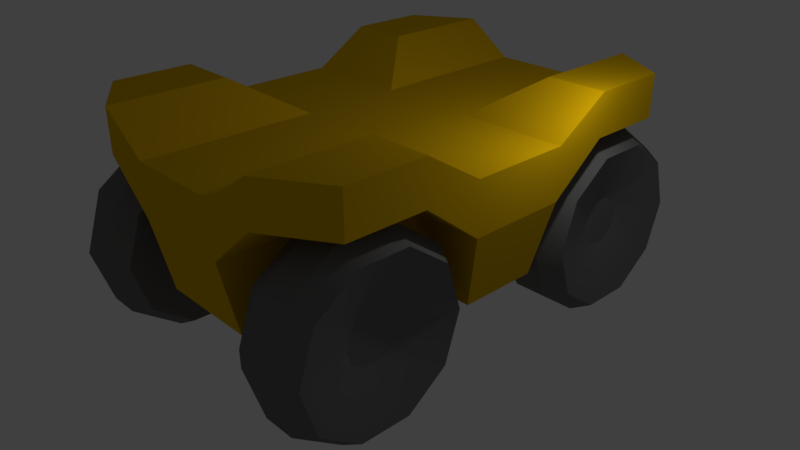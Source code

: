 # Source: collector-vehicle.blend  (saved by Blender 2.79.0; exported with 4.5.12 LTS)
import bpy
from mathutils import Matrix  # noqa: F401  (used for matrix-valued properties, if any)

bpy.ops.wm.read_factory_settings(use_empty=True)
scene = bpy.context.scene
scene.name = 'Scene'

# ---- collections
col_collection_1 = bpy.data.collections.new('Collection 1'); scene.collection.children.link(col_collection_1)

# ---- materials (node trees are filled in below, after node groups)
mat_material = bpy.data.materials.new('Material')
mat_material.alpha_threshold = 0.0
mat_material.use_transparent_shadow = False
mat_material.diffuse_color = (0.8, 0.4784, 0.002637, 1.0)
mat_material.roughness = 0.5
mat_material.line_color = (0.0, 0.0, 0.0, 1.0)
mat_rubber = bpy.data.materials.new('Rubber')
mat_rubber.alpha_threshold = 0.0
mat_rubber.use_transparent_shadow = False
mat_rubber.diffuse_color = (0.1734, 0.1734, 0.1734, 1.0)
mat_rubber.roughness = 0.5

# ---- node groups
ng_auto_smooth = bpy.data.node_groups.new('Auto Smooth', 'GeometryNodeTree')
_s = ng_auto_smooth.interface.new_socket(name='Geometry', in_out='OUTPUT', socket_type='NodeSocketGeometry')
_s = ng_auto_smooth.interface.new_socket(name='Geometry', in_out='INPUT', socket_type='NodeSocketGeometry')
_s = ng_auto_smooth.interface.new_socket(name='Angle', in_out='INPUT', socket_type='NodeSocketFloat')
_s.subtype = 'ANGLE'
_s.min_value = 0.0
_s.max_value = 3.142
ng_auto_smooth.is_modifier = True
_N = ng_auto_smooth.nodes; _L = ng_auto_smooth.links
n0 = _N.new('NodeGroupOutput'); n0.name = 'Group Output'; n0.location = (480, -100)
n1 = _N.new('NodeGroupInput'); n1.name = 'Group Input'; n1.location = (-420, -300)
n2 = _N.new('NodeGroupInput'); n2.name = 'Group Input.001'; n2.location = (-60, -100)
n3 = _N.new('GeometryNodeSetShadeSmooth'); n3.name = 'Set Shade Smooth'; n3.location = (120, -100)
n3.domain = 'EDGE'
n4 = _N.new('GeometryNodeSetShadeSmooth'); n4.name = 'Set Shade Smooth.001'; n4.location = (300, -100)
n5 = _N.new('GeometryNodeInputMeshEdgeAngle'); n5.name = 'Edge Angle'; n5.location = (-420, -220)
n6 = _N.new('GeometryNodeInputEdgeSmooth'); n6.name = 'Is Edge Smooth'; n6.location = (-60, -160)
n7 = _N.new('GeometryNodeInputShadeSmooth'); n7.name = 'Is Face Smooth'; n7.location = (-240, -340)
n8 = _N.new('FunctionNodeBooleanMath'); n8.name = 'Boolean Math'; n8.location = (-60, -220)
n9 = _N.new('FunctionNodeCompare'); n9.name = 'Compare'; n9.location = (-240, -180)
n9.operation = 'LESS_EQUAL'
_L.new(n5.outputs[0], n9.inputs[0])
_L.new(n4.outputs[0], n0.inputs[0])
_L.new(n1.outputs[1], n9.inputs[1])
_L.new(n9.outputs[0], n8.inputs[0])
_L.new(n7.outputs[0], n8.inputs[1])
_L.new(n2.outputs[0], n3.inputs[0])
_L.new(n6.outputs[0], n3.inputs[1])
_L.new(n3.outputs[0], n4.inputs[0])
_L.new(n8.outputs[0], n3.inputs[2])
n0.is_active_output = True

# ---- material node trees

# ---- world
world_world = bpy.data.worlds.new('World'); scene.world = world_world
world_world.color = (0.05088, 0.05088, 0.05088)
world_world.use_sun_shadow = False
world_world.sun_shadow_jitter_overblur = 0.0
world_world.cycles.sampling_method = 'MANUAL'

# ---- cameras
cam_camera = bpy.data.cameras.new('Camera')
cam_camera.clip_end = 100.0
cam_camera.lens = 35.0
cam_camera.sensor_width = 32.0
cam_camera.sensor_height = 18.0
cam_camera.ortho_scale = 7.314
cam_camera.dof.focus_distance = 0.0
cam_camera.dof.aperture_fstop = 128.0

# ---- lights
light_lamp = bpy.data.lights.new('Lamp', 'POINT')
light_lamp.transmission_factor = 0.0
light_lamp.cutoff_distance = 30.0
light_lamp.energy = 100.0
light_lamp.shadow_buffer_clip_start = 1.001
light_lamp.shadow_soft_size = 0.1
light_lamp.shadow_maximum_resolution = 0.006
light_lamp.use_absolute_resolution = True

# ---- meshes
me_cube = bpy.data.meshes.new('Cube')
me_cube.from_pydata([(1.009, 1.014, -0.9976), (1.009, 0.02714, -0.9976), (0.02134, 0.02714, -0.9976), (0.02134, 1.014, -0.9976), (1.009, 1.014, 0.04006), (1.009, 0.02714, 0.04006), (0.02134, 0.02714, 0.04006), (0.02134, 1.014, 0.04006), (1.009, 2.154, 0.05348), (1.009, 2.154, -0.9842), (0.02134, 2.154, -0.9842), (0.02134, 2.154, 0.05348), (2.002, 0.02714, 0.04006), (2.002, 0.02714, -0.9976), (2.002, 1.014, -0.9976), (2.002, 2.154, -0.1147), (2.002, 2.154, 0.7463), (2.002, 1.014, 0.04006), (1.009, 4.488, 0.05348), (1.009, 4.488, -0.9842), (2.002, 4.488, 0.7463), (2.002, 4.488, -0.1147), (0.02134, 4.488, -0.9842), (0.02134, 4.488, 0.05348), (3.199, 1.014, 0.04006), (3.199, 0.02714, 0.04006), (3.199, 0.02714, -0.9976), (3.199, 1.014, -0.9976), (3.199, 2.154, -0.1147), (3.199, 3.741, -0.1147), (3.199, 3.741, 0.7463), (3.199, 2.154, 0.7463), (1.009, 0.8034, -2.475), (0.02134, 0.8088, -2.475), (1.009, 0.03061, -2.475), (0.02134, 0.03061, -2.475), (0.02134, 2.158, -2.461), (1.009, 2.158, -2.461), (2.002, 0.03061, -2.475), (2.002, 0.8034, -2.475), (1.009, 4.148, -2.461), (0.02134, 4.148, -2.461), (2.865, 0.03061, -2.475), (2.865, 0.8034, -2.475)], [], [(18, 19, 22, 23), (4, 7, 6, 5), (4, 8, 11, 7), (5, 12, 17, 4), (9, 15, 14, 0), (4, 17, 16, 8), (19, 9, 37, 40), (8, 18, 23, 11), (18, 20, 21, 19), (16, 20, 18, 8), (9, 19, 21, 15), (27, 24, 25, 26), (12, 25, 24, 17), (22, 19, 40, 41), (27, 28, 31, 24), (15, 28, 27, 14), (17, 24, 31, 16), (28, 29, 30, 31), (21, 29, 28, 15), (20, 30, 29, 21), (16, 31, 30, 20), (32, 34, 35, 33), (33, 36, 37, 32), (32, 39, 38, 34), (36, 41, 40, 37), (39, 43, 42, 38), (9, 0, 32, 37), (27, 26, 42, 43), (14, 27, 43, 39), (0, 14, 39, 32)])
_uv = me_cube.uv_layers.new(name='UVMap')
_uv.uv.foreach_set('vector', [0.8832, 0.2924, 0.8832, 0.1748, 0.9905, 0.1748, 0.9905, 0.2924, 0.2498, 0.4026, 0.3453, 0.3952, 0.3451, 0.5065, 0.2496, 0.5138, 0.2498, 0.4026, 0.2494, 0.2738, 0.3448, 0.2665, 0.3453, 0.3952, 0.2496, 0.5138, 0.1536, 0.5212, 0.1538, 0.4099, 0.2498, 0.4026, 0.003198, 0.8029, 0.1112, 0.8027, 0.1112, 0.9329, 0.003198, 0.9329, 0.2498, 0.4026, 0.1538, 0.4099, 0.1189, 0.2709, 0.2494, 0.2738, 0.6681, 0.948, 0.6671, 0.682, 0.8275, 0.6818, 0.8284, 0.9086, 0.2494, 0.2738, 0.2498, 0.01067, 0.3453, 0.003353, 0.3448, 0.2665, 0.8832, 0.2924, 0.7752, 0.3709, 0.7752, 0.2733, 0.8832, 0.1748, 0.1189, 0.2709, 0.1194, 0.007744, 0.2498, 0.01067, 0.2494, 0.2738, 0.003198, 0.8029, 0.003198, 0.5369, 0.1112, 0.5368, 0.1112, 0.8027, 0.498, 0.3609, 0.605, 0.3237, 0.6387, 0.4304, 0.5318, 0.4676, 0.1536, 0.5212, 0.03788, 0.5301, 0.03807, 0.4188, 0.1538, 0.4099, 0.9905, 0.1748, 0.8832, 0.1748, 0.8832, 0.003353, 0.9905, 0.003353, 0.498, 0.3609, 0.55, 0.2059, 0.6387, 0.175, 0.605, 0.3237, 0.1112, 0.8027, 0.2413, 0.8027, 0.2413, 0.9329, 0.1112, 0.9329, 0.1538, 0.4099, 0.03807, 0.4188, 0.003198, 0.2797, 0.1189, 0.2709, 0.55, 0.2059, 0.4957, 0.03423, 0.5844, 0.003353, 0.6387, 0.175, 0.1112, 0.5368, 0.2413, 0.6219, 0.2413, 0.8027, 0.1112, 0.8027, 0.7752, 0.3709, 0.6451, 0.3623, 0.6451, 0.2647, 0.7752, 0.2733, 0.1189, 0.2709, 0.003198, 0.2797, 0.003503, 0.1008, 0.1194, 0.007744, 0.459, 0.9086, 0.459, 0.9966, 0.3517, 0.9966, 0.3517, 0.908, 0.3517, 0.908, 0.3517, 0.7542, 0.459, 0.7542, 0.459, 0.9086, 0.459, 0.9086, 0.5669, 0.9086, 0.5669, 0.9966, 0.459, 0.9966, 0.3517, 0.7542, 0.3517, 0.5274, 0.459, 0.5274, 0.459, 0.7542, 0.5669, 0.9086, 0.6607, 0.9086, 0.6607, 0.9966, 0.5669, 0.9966, 0.6671, 0.682, 0.6681, 0.5521, 0.8284, 0.5274, 0.8275, 0.6818, 0.498, 0.3609, 0.5318, 0.4676, 0.3781, 0.5207, 0.3517, 0.4371, 0.8348, 0.6638, 0.8348, 0.5274, 0.9968, 0.5655, 0.9968, 0.6638, 0.8348, 0.7771, 0.8348, 0.6638, 0.9968, 0.6638, 0.9968, 0.7771])
me_cube.materials.append(mat_material)
me_cube.use_remesh_preserve_volume = False
me_cube.use_remesh_preserve_attributes = False
me_cube.use_mirror_vertex_groups = False
me_cube.update()
me_cylinder = bpy.data.meshes.new('Cylinder')
me_cylinder.from_pydata([(0.321, 1.889, 0.5644), (-0.321, 1.889, 0.5644), (0.321, 1.528, 1.674), (-0.321, 1.528, 1.674), (0.321, 0.5836, 2.361), (-0.321, 0.5836, 2.361), (0.321, -0.5836, 2.361), (-0.321, -0.5836, 2.361), (0.321, -1.528, 1.674), (-0.321, -1.528, 1.674), (0.321, -1.889, 0.5644), (-0.321, -1.889, 0.5644), (0.321, -1.528, -0.5457), (-0.321, -1.528, -0.5457), (0.321, -0.5836, -1.232), (-0.321, -0.5836, -1.232), (0.321, 0.5836, -1.232), (-0.321, 0.5836, -1.232), (0.321, 1.528, -0.5457), (-0.321, 1.528, -0.5457), (-0.7447, 1.328, 1.529), (-0.7447, 1.641, 0.5644), (-0.7447, 1.328, -0.4004), (-0.7447, 0.5072, -0.9967), (-0.7447, -0.5072, -0.9967), (-0.7447, -1.328, -0.4004), (-0.7447, -1.641, 0.5644), (-0.7447, -1.328, 1.529), (-0.7447, -0.5072, 2.125), (-0.7447, 0.5072, 2.125), (0.7447, 1.641, 0.5644), (0.7447, 1.328, 1.529), (0.7447, 0.5072, 2.125), (0.7447, -0.5072, 2.125), (0.7447, -1.328, 1.529), (0.7447, -1.641, 0.5644), (0.7447, -1.328, -0.4004), (0.7447, -0.5072, -0.9967), (0.7447, 0.5072, -0.9967), (0.7447, 1.328, -0.4004), (-0.4017, 0.3959, 0.852), (-0.4017, 0.4893, 0.5644), (-0.4017, 0.3959, 0.2768), (-0.4017, 0.1512, 0.09901), (-0.4017, -0.1512, 0.09901), (-0.4017, -0.3959, 0.2768), (-0.4017, -0.4893, 0.5644), (-0.4017, -0.3959, 0.852), (-0.4017, -0.1512, 1.03), (-0.4017, 0.1512, 1.03), (0.4017, 0.4893, 0.5644), (0.4017, 0.3959, 0.852), (0.4017, 0.1512, 1.03), (0.4017, -0.1512, 1.03), (0.4017, -0.3959, 0.852), (0.4017, -0.4893, 0.5644), (0.4017, -0.3959, 0.2768), (0.4017, -0.1512, 0.09901), (0.4017, 0.1512, 0.09901), (0.4017, 0.3959, 0.2768)], [], [(0, 1, 3, 2), (2, 3, 5, 4), (4, 5, 7, 6), (6, 7, 9, 8), (8, 9, 11, 10), (10, 11, 13, 12), (12, 13, 15, 14), (14, 15, 17, 16), (21, 41, 40, 20), (16, 17, 19, 18), (18, 19, 1, 0), (40, 41, 42, 43, 44, 45, 46, 47, 48, 49), (1, 21, 20, 3), (19, 22, 21, 1), (17, 23, 22, 19), (15, 24, 23, 17), (13, 25, 24, 15), (11, 26, 25, 13), (9, 27, 26, 11), (7, 28, 27, 9), (5, 29, 28, 7), (3, 20, 29, 5), (2, 31, 30, 0), (4, 32, 31, 2), (6, 33, 32, 4), (8, 34, 33, 6), (10, 35, 34, 8), (12, 36, 35, 10), (14, 37, 36, 12), (16, 38, 37, 14), (18, 39, 38, 16), (0, 30, 39, 18), (22, 42, 41, 21), (23, 43, 42, 22), (24, 44, 43, 23), (25, 45, 44, 24), (26, 46, 45, 25), (27, 47, 46, 26), (28, 48, 47, 27), (29, 49, 48, 28), (20, 40, 49, 29), (50, 51, 52, 53, 54, 55, 56, 57, 58, 59), (31, 51, 50, 30), (32, 52, 51, 31), (33, 53, 52, 32), (34, 54, 53, 33), (35, 55, 54, 34), (36, 56, 55, 35), (37, 57, 56, 36), (38, 58, 57, 37), (39, 59, 58, 38), (30, 50, 59, 39)])
me_cylinder.polygons.foreach_set('use_smooth', [True] * 52)
_k = set([(0, 2), (0, 18), (1, 3), (1, 19), (2, 4), (3, 5), (4, 6), (5, 7), (6, 8), (7, 9), (8, 10), (9, 11), (10, 12), (11, 13), (12, 14), (13, 15), (14, 16), (15, 17), (16, 18), (17, 19), (40, 41), (40, 49), (41, 42), (42, 43), (43, 44), (44, 45), (45, 46), (46, 47), (47, 48), (48, 49), (50, 51), (50, 59), (51, 52), (52, 53), (53, 54), (54, 55), (55, 56), (56, 57), (57, 58), (58, 59)])
me_cylinder.attributes.new('sharp_edge', 'BOOLEAN', 'EDGE').data.foreach_set('value', [ (min(e.vertices), max(e.vertices)) in _k for e in me_cylinder.edges])
me_cylinder.materials.append(mat_rubber)
me_cylinder.use_remesh_preserve_volume = False
me_cylinder.use_remesh_preserve_attributes = False
me_cylinder.use_mirror_vertex_groups = False
me_cylinder.update()

# ---- objects
ob_body = bpy.data.objects.new('Body', me_cube)
ob_wheel = bpy.data.objects.new('Wheel', me_cylinder)
ob_lamp = bpy.data.objects.new('Lamp', light_lamp)
ob_camera = bpy.data.objects.new('Camera', cam_camera)

# ---- transforms, parenting, visibility, modifiers, constraints
ob_body.location = (0.0, 0.0, 3.961)
ob_body.lock_rotations_4d = False
ob_body.empty_display_type = 'ARROWS'
ob_body.lineart.crease_threshold = 0.0
_m = ob_body.modifiers.new('Mirror', 'MIRROR')
_m.use_axis = (True, True, False)
_m.use_mirror_vertex_groups = False
_m.merge_threshold = 0.1
ob_wheel.location = (2.444, -2.996, 1.235)
ob_wheel.lineart.crease_threshold = 0.0
_m = ob_wheel.modifiers.new('Mirror', 'MIRROR')
_m.use_axis = (True, True, False)
_m.mirror_object = ob_body
_m = ob_wheel.modifiers.new('Auto Smooth', 'NODES')
_m.node_group = ng_auto_smooth
_gi = [s.identifier for s in ng_auto_smooth.interface.items_tree if s.item_type == 'SOCKET' and s.in_out == 'INPUT']
_m[_gi[1]] = 0.939  # Angle
ob_lamp.location = (4.076, 1.005, 5.904)
ob_lamp.rotation_euler = (0.6503, 0.05522, 1.866)
ob_lamp.lock_rotations_4d = False
ob_lamp.empty_display_type = 'ARROWS'
ob_lamp.color = (0.0, 0.0, 0.0, 0.0)
ob_lamp.lineart.crease_threshold = 0.0
ob_camera.location = (11.37, -10.41, 9.378)
ob_camera.rotation_euler = (1.109, 0.0, 0.8149)
ob_camera.lock_rotations_4d = False
ob_camera.empty_display_type = 'ARROWS'
ob_camera.color = (0.0, 0.0, 0.0, 0.0)
ob_camera.display_type = 'WIRE'
ob_camera.lineart.crease_threshold = 0.0

# ---- collection membership
col_collection_1.objects.link(ob_body)
col_collection_1.objects.link(ob_wheel)
col_collection_1.objects.link(ob_lamp)
col_collection_1.objects.link(ob_camera)

# ---- scene / render settings (as saved in the file)
scene.camera = ob_camera
scene.frame_start = 1; scene.frame_end = 250; scene.frame_set(158)
scene.render.engine = 'BLENDER_EEVEE_NEXT'
scene.render.resolution_percentage = 50
scene.render.dither_intensity = 0.0
scene.cycles.use_denoising = False
scene.cycles.samples = 128
scene.cycles.sampling_pattern = 'TABULATED_SOBOL'
scene.cycles.use_adaptive_sampling = False
scene.cycles.use_light_tree = False
scene.cycles.blur_glossy = 0.0
scene.cycles.sample_clamp_indirect = 0.0
scene.view_settings.view_transform = 'Standard'
bpy.context.view_layer.update()
